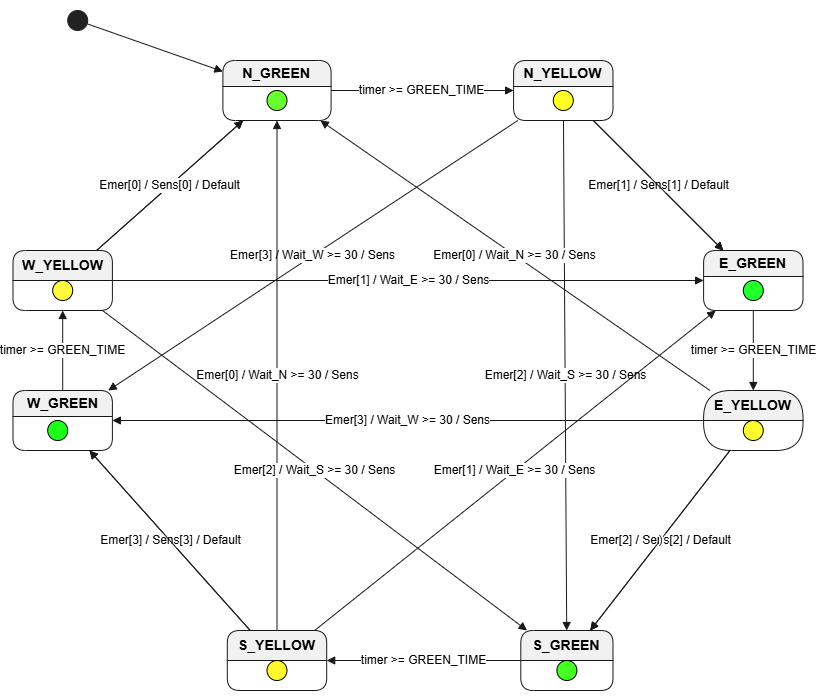

The diagram above was exported from draw.io. Its source (the exported page's mxGraphModel, read from the mxfile embedded in the PNG):
<mxGraphModel dx="1373" dy="749" grid="1" gridSize="10" guides="1" tooltips="1" connect="1" arrows="1" fold="1" page="1" pageScale="1" pageWidth="850" pageHeight="1100" math="0" shadow="0">
  <root>
    <mxCell id="0" />
    <mxCell id="1" parent="0" />
    <UserObject label="" plantUmlData="{&#10;  &quot;data&quot;: &quot;@startuml\nskinparam state {\n  BackgroundColor LightGreen\n  StartColor Green\n}\n\n[*] --&gt; N_GREEN\n\nN_GREEN --&gt; N_YELLOW : timer &gt;= GREEN_TIME\nN_YELLOW --&gt; E_GREEN : Emer[1] / Wait_E &gt;= 30 / Sens[1]\nN_YELLOW --&gt; S_GREEN : Emer[2] / Wait_S &gt;= 30 / Sens[2]\nN_YELLOW --&gt; W_GREEN : Emer[3] / Wait_W &gt;= 30 / Sens[3]\nN_YELLOW --&gt; E_GREEN : Default (Else)\n\nE_GREEN --&gt; E_YELLOW : timer &gt;= GREEN_TIME\nE_YELLOW --&gt; S_GREEN : Emer[2] / Wait_S &gt;= 30 / Sens[2]\nE_YELLOW --&gt; W_GREEN : Emer[3] / Wait_W &gt;= 30 / Sens[3]\nE_YELLOW --&gt; N_GREEN : Emer[0] / Wait_N &gt;= 30 / Sens[0]\nE_YELLOW --&gt; S_GREEN : Default (Else)\n\nS_GREEN --&gt; S_YELLOW : timer &gt;= GREEN_TIME\nS_YELLOW --&gt; W_GREEN : Emer[3] / Wait_W &gt;= 30 / Sens[3]\nS_YELLOW --&gt; N_GREEN : Emer[0] / Wait_N &gt;= 30 / Sens[0]\nS_YELLOW --&gt; E_GREEN : Emer[1] / Wait_E &gt;= 30 / Sens[1]\nS_YELLOW --&gt; W_GREEN : Default (Else)\n\nW_GREEN --&gt; W_YELLOW : timer &gt;= GREEN_TIME\nW_YELLOW --&gt; N_GREEN : Emer[0] / Wait_N &gt;= 30 / Sens[0]\nW_YELLOW --&gt; E_GREEN : Emer[1] / Wait_E &gt;= 30 / Sens[1]\nW_YELLOW --&gt; S_GREEN : Emer[2] / Wait_S &gt;= 30 / Sens[2]\nW_YELLOW --&gt; N_GREEN : Default (Else)\n@enduml&quot;,&#10;  &quot;config&quot;: null&#10;}" id="Ci_5nlEexoemjPXk-t_Y-1">
      <mxCell connectable="0" parent="1" style="group;transparentBounds=1;editIcon=1;lockedGroup=0;groupPadding=10;" vertex="1">
        <mxGeometry height="940" width="830" as="geometry" />
      </mxCell>
    </UserObject>
    <UserObject label="" plantUmlId="s_0" plantUmlBaseStyle="ellipse;fillColor=#222222;strokeColor=#222222;" plantUmlBaseValue="" id="Ci_5nlEexoemjPXk-t_Y-2">
      <mxCell parent="Ci_5nlEexoemjPXk-t_Y-1" style="ellipse;fillColor=#222222;strokeColor=#222222;" vertex="1">
        <mxGeometry height="20" width="20" x="84.7" y="20" as="geometry" />
      </mxCell>
    </UserObject>
    <UserObject label="N_GREEN" plantUmlId="s_1" plantUmlBaseStyle="swimlane;collapsible=0;startSize=26;whiteSpace=wrap;align=center;html=1;fontSize=14;rounded=1;absoluteArcSize=1;arcSize=25;fillColor=#F1F1F1;strokeColor=#181818;" plantUmlBaseValue="N_GREEN" id="Ci_5nlEexoemjPXk-t_Y-3">
      <mxCell parent="Ci_5nlEexoemjPXk-t_Y-1" style="swimlane;collapsible=0;startSize=26;whiteSpace=wrap;align=center;html=1;fontSize=14;rounded=1;absoluteArcSize=1;arcSize=25;fillColor=#F1F1F1;strokeColor=#181818;" vertex="1">
        <mxGeometry height="60" width="108.2" x="239.9" y="70" as="geometry" />
      </mxCell>
    </UserObject>
    <mxCell id="Ci_5nlEexoemjPXk-t_Y-43" parent="Ci_5nlEexoemjPXk-t_Y-3" style="ellipse;whiteSpace=wrap;html=1;shapeInside=1;aspect=fixed;fillColor=#68FF2E;" value="" vertex="1">
      <mxGeometry height="20" width="20" x="44.099999999999994" y="30" as="geometry" />
    </mxCell>
    <UserObject label="N_YELLOW" plantUmlId="s_2" plantUmlBaseStyle="swimlane;collapsible=0;startSize=26;whiteSpace=wrap;align=center;html=1;fontSize=14;rounded=1;absoluteArcSize=1;arcSize=25;fillColor=#F1F1F1;strokeColor=#181818;" plantUmlBaseValue="N_YELLOW" id="Ci_5nlEexoemjPXk-t_Y-4">
      <mxCell parent="Ci_5nlEexoemjPXk-t_Y-1" style="swimlane;collapsible=0;startSize=26;whiteSpace=wrap;align=center;html=1;fontSize=14;rounded=1;absoluteArcSize=1;arcSize=25;fillColor=#F1F1F1;strokeColor=#181818;" vertex="1">
        <mxGeometry height="60" width="99.4" x="530.6" y="70" as="geometry" />
      </mxCell>
    </UserObject>
    <mxCell id="Ci_5nlEexoemjPXk-t_Y-47" parent="Ci_5nlEexoemjPXk-t_Y-4" style="ellipse;whiteSpace=wrap;html=1;shapeInside=1;aspect=fixed;fillColor=#FFFF24;" value="" vertex="1">
      <mxGeometry height="20" width="20" x="39.69999999999993" y="30" as="geometry" />
    </mxCell>
    <UserObject label="E_GREEN" plantUmlId="s_3" plantUmlBaseStyle="swimlane;collapsible=0;startSize=26;whiteSpace=wrap;align=center;html=1;fontSize=14;rounded=1;absoluteArcSize=1;arcSize=25;fillColor=#F1F1F1;strokeColor=#181818;" plantUmlBaseValue="E_GREEN" id="Ci_5nlEexoemjPXk-t_Y-5">
      <mxCell parent="Ci_5nlEexoemjPXk-t_Y-1" style="swimlane;collapsible=0;startSize=26;whiteSpace=wrap;align=center;html=1;fontSize=14;rounded=1;absoluteArcSize=1;arcSize=25;fillColor=#F1F1F1;strokeColor=#181818;" vertex="1">
        <mxGeometry height="60" width="99.4" x="720.6" y="260" as="geometry" />
      </mxCell>
    </UserObject>
    <mxCell id="Ci_5nlEexoemjPXk-t_Y-44" parent="Ci_5nlEexoemjPXk-t_Y-5" style="ellipse;whiteSpace=wrap;html=1;shapeInside=1;aspect=fixed;fillColor=#22FF2A;" value="" vertex="1">
      <mxGeometry height="20" width="20" x="39.69999999999993" y="30" as="geometry" />
    </mxCell>
    <UserObject label="S_GREEN" plantUmlId="s_4" plantUmlBaseStyle="swimlane;collapsible=0;startSize=26;whiteSpace=wrap;align=center;html=1;fontSize=14;rounded=1;absoluteArcSize=1;arcSize=25;fillColor=#F1F1F1;strokeColor=#181818;" plantUmlBaseValue="S_GREEN" id="Ci_5nlEexoemjPXk-t_Y-6">
      <mxCell parent="Ci_5nlEexoemjPXk-t_Y-1" style="swimlane;collapsible=0;startSize=30;whiteSpace=wrap;align=center;html=1;fontSize=14;rounded=1;absoluteArcSize=1;arcSize=25;fillColor=#F1F1F1;strokeColor=#181818;" vertex="1">
        <mxGeometry height="60" width="92.2" x="537.8" y="640" as="geometry" />
      </mxCell>
    </UserObject>
    <mxCell id="Ci_5nlEexoemjPXk-t_Y-41" parent="Ci_5nlEexoemjPXk-t_Y-6" style="ellipse;whiteSpace=wrap;html=1;shapeInside=1;aspect=fixed;fillColor=#44FF24;" value="" vertex="1">
      <mxGeometry height="20" width="20" x="36.10000000000002" y="30" as="geometry" />
    </mxCell>
    <UserObject label="W_GREEN" plantUmlId="s_5" plantUmlBaseStyle="swimlane;collapsible=0;startSize=26;whiteSpace=wrap;align=center;html=1;fontSize=14;rounded=1;absoluteArcSize=1;arcSize=25;fillColor=#F1F1F1;strokeColor=#181818;" plantUmlBaseValue="W_GREEN" id="Ci_5nlEexoemjPXk-t_Y-7">
      <mxCell parent="Ci_5nlEexoemjPXk-t_Y-1" style="swimlane;collapsible=0;startSize=26;whiteSpace=wrap;align=center;html=1;fontSize=14;rounded=1;absoluteArcSize=1;arcSize=25;fillColor=#F1F1F1;strokeColor=#181818;" vertex="1">
        <mxGeometry height="60" width="99.4" x="30" y="400" as="geometry" />
      </mxCell>
    </UserObject>
    <mxCell id="Ci_5nlEexoemjPXk-t_Y-42" parent="Ci_5nlEexoemjPXk-t_Y-7" style="ellipse;whiteSpace=wrap;html=1;shapeInside=1;aspect=fixed;fillColor=#1DFF19;" value="" vertex="1">
      <mxGeometry height="20" width="20" x="34.7" y="30" as="geometry" />
    </mxCell>
    <UserObject label="E_YELLOW" plantUmlId="s_6" plantUmlBaseStyle="swimlane;collapsible=0;startSize=26;whiteSpace=wrap;align=center;html=1;fontSize=14;rounded=1;absoluteArcSize=1;arcSize=25;fillColor=#F1F1F1;strokeColor=#181818;" plantUmlBaseValue="E_YELLOW" id="Ci_5nlEexoemjPXk-t_Y-8">
      <mxCell parent="Ci_5nlEexoemjPXk-t_Y-1" style="swimlane;collapsible=0;startSize=30;whiteSpace=wrap;align=center;html=1;fontSize=14;rounded=1;absoluteArcSize=1;arcSize=55;fillColor=#F1F1F1;strokeColor=#181818;" vertex="1">
        <mxGeometry height="60" width="99.4" x="720.6" y="400" as="geometry" />
      </mxCell>
    </UserObject>
    <mxCell id="Ci_5nlEexoemjPXk-t_Y-53" parent="Ci_5nlEexoemjPXk-t_Y-8" style="ellipse;whiteSpace=wrap;html=1;shapeInside=1;aspect=fixed;fillColor=#FFF930;" value="" vertex="1">
      <mxGeometry height="20" width="20" x="39.69999999999993" y="30" as="geometry" />
    </mxCell>
    <UserObject label="S_YELLOW" plantUmlId="s_7" plantUmlBaseStyle="swimlane;collapsible=0;startSize=26;whiteSpace=wrap;align=center;html=1;fontSize=14;rounded=1;absoluteArcSize=1;arcSize=25;fillColor=#F1F1F1;strokeColor=#181818;" plantUmlBaseValue="S_YELLOW" id="Ci_5nlEexoemjPXk-t_Y-9">
      <mxCell parent="Ci_5nlEexoemjPXk-t_Y-1" style="swimlane;collapsible=0;startSize=30;whiteSpace=wrap;align=center;html=1;fontSize=14;rounded=1;absoluteArcSize=1;arcSize=25;fillColor=#F1F1F1;strokeColor=#181818;" vertex="1">
        <mxGeometry height="60" width="99.4" x="244.3" y="640" as="geometry" />
      </mxCell>
    </UserObject>
    <mxCell id="Ci_5nlEexoemjPXk-t_Y-50" parent="Ci_5nlEexoemjPXk-t_Y-9" style="ellipse;whiteSpace=wrap;html=1;shapeInside=1;aspect=fixed;fillColor=#FFF92C;" value="" vertex="1">
      <mxGeometry height="20" width="20" x="39.69999999999999" y="30" as="geometry" />
    </mxCell>
    <UserObject label="W_YELLOW" plantUmlId="s_8" plantUmlBaseStyle="swimlane;collapsible=0;startSize=26;whiteSpace=wrap;align=center;html=1;fontSize=14;rounded=1;absoluteArcSize=1;arcSize=25;fillColor=#F1F1F1;strokeColor=#181818;" plantUmlBaseValue="W_YELLOW" id="Ci_5nlEexoemjPXk-t_Y-10">
      <mxCell parent="Ci_5nlEexoemjPXk-t_Y-1" style="swimlane;collapsible=0;startSize=30;whiteSpace=wrap;align=center;html=1;fontSize=14;rounded=1;absoluteArcSize=1;arcSize=25;fillColor=#F1F1F1;strokeColor=#181818;" vertex="1">
        <mxGeometry height="60" width="99.4" x="30" y="260" as="geometry" />
      </mxCell>
    </UserObject>
    <mxCell id="Ci_5nlEexoemjPXk-t_Y-48" parent="Ci_5nlEexoemjPXk-t_Y-10" style="ellipse;whiteSpace=wrap;html=1;shapeInside=1;aspect=fixed;fillColor=#FFF940;" value="" vertex="1">
      <mxGeometry height="20" width="20" x="39.7" y="30" as="geometry" />
    </mxCell>
    <UserObject label="" plantUmlId="t_9" plantUmlBaseStyle="endArrow=block;endFill=1;strokeColor=#181818;fontColor=#000000;fontSize=12;html=1;rounded=0;labelBackgroundColor=#FFFFFF;" plantUmlBaseValue="" id="Ci_5nlEexoemjPXk-t_Y-11">
      <mxCell edge="1" parent="Ci_5nlEexoemjPXk-t_Y-1" source="Ci_5nlEexoemjPXk-t_Y-2" style="endArrow=block;endFill=1;strokeColor=#181818;fontColor=#000000;fontSize=12;html=1;rounded=0;labelBackgroundColor=#FFFFFF;" target="Ci_5nlEexoemjPXk-t_Y-3">
        <mxGeometry relative="1" as="geometry" />
      </mxCell>
    </UserObject>
    <UserObject label="timer &gt;= GREEN_TIME" plantUmlId="t_10" plantUmlBaseStyle="endArrow=block;endFill=1;strokeColor=#181818;fontColor=#000000;fontSize=12;html=1;rounded=0;labelBackgroundColor=#FFFFFF;" plantUmlBaseValue="timer &gt;= GREEN_TIME" id="Ci_5nlEexoemjPXk-t_Y-12">
      <mxCell edge="1" parent="Ci_5nlEexoemjPXk-t_Y-1" source="Ci_5nlEexoemjPXk-t_Y-3" style="endArrow=block;endFill=1;strokeColor=#181818;fontColor=#000000;fontSize=12;html=1;rounded=0;labelBackgroundColor=#FFFFFF;" target="Ci_5nlEexoemjPXk-t_Y-4">
        <mxGeometry relative="1" as="geometry" />
      </mxCell>
    </UserObject>
    <UserObject label="Emer[1] / Sens[1] / Default" plantUmlId="t_11" plantUmlBaseStyle="endArrow=block;endFill=1;strokeColor=#181818;fontColor=#000000;fontSize=12;html=1;rounded=0;labelBackgroundColor=#FFFFFF;" plantUmlBaseValue="Emer[1] / Wait_E &gt;= 30 / Sens" id="Ci_5nlEexoemjPXk-t_Y-13">
      <mxCell edge="1" parent="Ci_5nlEexoemjPXk-t_Y-1" source="Ci_5nlEexoemjPXk-t_Y-4" style="endArrow=block;endFill=1;strokeColor=#181818;fontColor=#000000;fontSize=12;html=1;rounded=0;labelBackgroundColor=#FFFFFF;" target="Ci_5nlEexoemjPXk-t_Y-5">
        <mxGeometry relative="1" as="geometry" />
      </mxCell>
    </UserObject>
    <UserObject label="Emer[2] / Wait_S &gt;= 30 / Sens" plantUmlId="t_12" plantUmlBaseStyle="endArrow=block;endFill=1;strokeColor=#181818;fontColor=#000000;fontSize=12;html=1;rounded=0;labelBackgroundColor=#FFFFFF;" plantUmlBaseValue="Emer[2] / Wait_S &gt;= 30 / Sens" id="Ci_5nlEexoemjPXk-t_Y-14">
      <mxCell edge="1" parent="Ci_5nlEexoemjPXk-t_Y-1" source="Ci_5nlEexoemjPXk-t_Y-4" style="endArrow=block;endFill=1;strokeColor=#181818;fontColor=#000000;fontSize=12;html=1;rounded=0;labelBackgroundColor=#FFFFFF;" target="Ci_5nlEexoemjPXk-t_Y-6">
        <mxGeometry relative="1" as="geometry" />
      </mxCell>
    </UserObject>
    <UserObject label="Emer[3] / Wait_W &gt;= 30 / Sens" plantUmlId="t_13" plantUmlBaseStyle="endArrow=block;endFill=1;strokeColor=#181818;fontColor=#000000;fontSize=12;html=1;rounded=0;labelBackgroundColor=#FFFFFF;" plantUmlBaseValue="Emer[3] / Wait_W &gt;= 30 / Sens" id="Ci_5nlEexoemjPXk-t_Y-15">
      <mxCell edge="1" parent="Ci_5nlEexoemjPXk-t_Y-1" source="Ci_5nlEexoemjPXk-t_Y-4" style="endArrow=block;endFill=1;strokeColor=#181818;fontColor=#000000;fontSize=12;html=1;rounded=0;labelBackgroundColor=#FFFFFF;" target="Ci_5nlEexoemjPXk-t_Y-7">
        <mxGeometry relative="1" as="geometry" />
      </mxCell>
    </UserObject>
    <UserObject label="" plantUmlId="t_14" plantUmlBaseStyle="endArrow=block;endFill=1;strokeColor=#181818;fontColor=#000000;fontSize=12;html=1;rounded=0;labelBackgroundColor=#FFFFFF;" plantUmlBaseValue="Default (Else)" id="Ci_5nlEexoemjPXk-t_Y-16">
      <mxCell edge="1" parent="Ci_5nlEexoemjPXk-t_Y-1" source="Ci_5nlEexoemjPXk-t_Y-4" style="endArrow=block;endFill=1;strokeColor=#181818;fontColor=#000000;fontSize=12;html=1;rounded=0;labelBackgroundColor=#FFFFFF;" target="Ci_5nlEexoemjPXk-t_Y-5">
        <mxGeometry relative="1" as="geometry" />
      </mxCell>
    </UserObject>
    <UserObject label="timer &gt;= GREEN_TIME" plantUmlId="t_15" plantUmlBaseStyle="endArrow=block;endFill=1;strokeColor=#181818;fontColor=#000000;fontSize=12;html=1;rounded=0;labelBackgroundColor=#FFFFFF;" plantUmlBaseValue="timer &gt;= GREEN_TIME" id="Ci_5nlEexoemjPXk-t_Y-17">
      <mxCell edge="1" parent="Ci_5nlEexoemjPXk-t_Y-1" source="Ci_5nlEexoemjPXk-t_Y-5" style="endArrow=block;endFill=1;strokeColor=#181818;fontColor=#000000;fontSize=12;html=1;rounded=0;labelBackgroundColor=#FFFFFF;" target="Ci_5nlEexoemjPXk-t_Y-8">
        <mxGeometry relative="1" as="geometry" />
      </mxCell>
    </UserObject>
    <UserObject label="Emer[2] / Sens[2] / Default" plantUmlId="t_16" plantUmlBaseStyle="endArrow=block;endFill=1;strokeColor=#181818;fontColor=#000000;fontSize=12;html=1;rounded=0;labelBackgroundColor=#FFFFFF;" plantUmlBaseValue="Emer[2] / Wait_S &gt;= 30 / Sens" id="Ci_5nlEexoemjPXk-t_Y-18">
      <mxCell edge="1" parent="Ci_5nlEexoemjPXk-t_Y-1" source="Ci_5nlEexoemjPXk-t_Y-8" style="endArrow=block;endFill=1;strokeColor=#181818;fontColor=#000000;fontSize=12;html=1;rounded=0;labelBackgroundColor=#FFFFFF;" target="Ci_5nlEexoemjPXk-t_Y-6">
        <mxGeometry relative="1" as="geometry" />
      </mxCell>
    </UserObject>
    <UserObject label="Emer[3] / Wait_W &gt;= 30 / Sens" plantUmlId="t_17" plantUmlBaseStyle="endArrow=block;endFill=1;strokeColor=#181818;fontColor=#000000;fontSize=12;html=1;rounded=0;labelBackgroundColor=#FFFFFF;" plantUmlBaseValue="Emer[3] / Wait_W &gt;= 30 / Sens" id="Ci_5nlEexoemjPXk-t_Y-19">
      <mxCell edge="1" parent="Ci_5nlEexoemjPXk-t_Y-1" source="Ci_5nlEexoemjPXk-t_Y-8" style="endArrow=block;endFill=1;strokeColor=#181818;fontColor=#000000;fontSize=12;html=1;rounded=0;labelBackgroundColor=#FFFFFF;" target="Ci_5nlEexoemjPXk-t_Y-7">
        <mxGeometry relative="1" as="geometry">
          <Array as="points" />
        </mxGeometry>
      </mxCell>
    </UserObject>
    <UserObject label="Emer[0] / Wait_N &gt;= 30 / Sens" plantUmlId="t_18" plantUmlBaseStyle="endArrow=block;endFill=1;strokeColor=#181818;fontColor=#000000;fontSize=12;html=1;rounded=0;labelBackgroundColor=#FFFFFF;" plantUmlBaseValue="Emer[0] / Wait_N &gt;= 30 / Sens" id="Ci_5nlEexoemjPXk-t_Y-20">
      <mxCell edge="1" parent="Ci_5nlEexoemjPXk-t_Y-1" source="Ci_5nlEexoemjPXk-t_Y-8" style="endArrow=block;endFill=1;strokeColor=#181818;fontColor=#000000;fontSize=12;html=1;rounded=0;labelBackgroundColor=#FFFFFF;" target="Ci_5nlEexoemjPXk-t_Y-3">
        <mxGeometry relative="1" as="geometry" />
      </mxCell>
    </UserObject>
    <UserObject label=")" plantUmlId="t_19" plantUmlBaseStyle="endArrow=block;endFill=1;strokeColor=#181818;fontColor=#000000;fontSize=12;html=1;rounded=0;labelBackgroundColor=#FFFFFF;" plantUmlBaseValue="Default (Else)" id="Ci_5nlEexoemjPXk-t_Y-21">
      <mxCell edge="1" parent="Ci_5nlEexoemjPXk-t_Y-1" source="Ci_5nlEexoemjPXk-t_Y-8" style="endArrow=block;endFill=1;strokeColor=#181818;fontColor=#000000;fontSize=12;html=1;rounded=0;labelBackgroundColor=#FFFFFF;" target="Ci_5nlEexoemjPXk-t_Y-6">
        <mxGeometry relative="1" as="geometry" />
      </mxCell>
    </UserObject>
    <UserObject label="timer &gt;= GREEN_TIME" plantUmlId="t_20" plantUmlBaseStyle="endArrow=block;endFill=1;strokeColor=#181818;fontColor=#000000;fontSize=12;html=1;rounded=0;labelBackgroundColor=#FFFFFF;" plantUmlBaseValue="timer &gt;= GREEN_TIME" id="Ci_5nlEexoemjPXk-t_Y-22">
      <mxCell edge="1" parent="Ci_5nlEexoemjPXk-t_Y-1" source="Ci_5nlEexoemjPXk-t_Y-6" style="endArrow=block;endFill=1;strokeColor=#181818;fontColor=#000000;fontSize=12;html=1;rounded=0;labelBackgroundColor=#FFFFFF;" target="Ci_5nlEexoemjPXk-t_Y-9">
        <mxGeometry relative="1" as="geometry" />
      </mxCell>
    </UserObject>
    <UserObject label="Emer[3] / Sens[3] / Default" plantUmlId="t_21" plantUmlBaseStyle="endArrow=block;endFill=1;strokeColor=#181818;fontColor=#000000;fontSize=12;html=1;rounded=0;labelBackgroundColor=#FFFFFF;" plantUmlBaseValue="Emer[3] / Wait_W &gt;= 30 / Sens" id="Ci_5nlEexoemjPXk-t_Y-23">
      <mxCell edge="1" parent="Ci_5nlEexoemjPXk-t_Y-1" source="Ci_5nlEexoemjPXk-t_Y-9" style="endArrow=block;endFill=1;strokeColor=#181818;fontColor=#000000;fontSize=12;html=1;rounded=0;labelBackgroundColor=#FFFFFF;" target="Ci_5nlEexoemjPXk-t_Y-7">
        <mxGeometry relative="1" as="geometry" />
      </mxCell>
    </UserObject>
    <UserObject label="Emer[0] / Wait_N &gt;= 30 / Sens" plantUmlId="t_22" plantUmlBaseStyle="endArrow=block;endFill=1;strokeColor=#181818;fontColor=#000000;fontSize=12;html=1;rounded=0;labelBackgroundColor=#FFFFFF;" plantUmlBaseValue="Emer[0] / Wait_N &gt;= 30 / Sens" id="Ci_5nlEexoemjPXk-t_Y-24">
      <mxCell edge="1" parent="Ci_5nlEexoemjPXk-t_Y-1" source="Ci_5nlEexoemjPXk-t_Y-9" style="endArrow=block;endFill=1;strokeColor=#181818;fontColor=#000000;fontSize=12;html=1;rounded=0;labelBackgroundColor=#FFFFFF;" target="Ci_5nlEexoemjPXk-t_Y-3">
        <mxGeometry relative="1" as="geometry" />
      </mxCell>
    </UserObject>
    <UserObject label="Emer[1] / Wait_E &gt;= 30 / Sens" plantUmlId="t_23" plantUmlBaseStyle="endArrow=block;endFill=1;strokeColor=#181818;fontColor=#000000;fontSize=12;html=1;rounded=0;labelBackgroundColor=#FFFFFF;" plantUmlBaseValue="Emer[1] / Wait_E &gt;= 30 / Sens" id="Ci_5nlEexoemjPXk-t_Y-25">
      <mxCell edge="1" parent="Ci_5nlEexoemjPXk-t_Y-1" source="Ci_5nlEexoemjPXk-t_Y-9" style="endArrow=block;endFill=1;strokeColor=#181818;fontColor=#000000;fontSize=12;html=1;rounded=0;labelBackgroundColor=#FFFFFF;" target="Ci_5nlEexoemjPXk-t_Y-5">
        <mxGeometry relative="1" as="geometry" />
      </mxCell>
    </UserObject>
    <UserObject label="" plantUmlId="t_24" plantUmlBaseStyle="endArrow=block;endFill=1;strokeColor=#181818;fontColor=#000000;fontSize=12;html=1;rounded=0;labelBackgroundColor=#FFFFFF;" plantUmlBaseValue="Default (Else)" id="Ci_5nlEexoemjPXk-t_Y-26">
      <mxCell edge="1" parent="Ci_5nlEexoemjPXk-t_Y-1" source="Ci_5nlEexoemjPXk-t_Y-9" style="endArrow=block;endFill=1;strokeColor=#181818;fontColor=#000000;fontSize=12;html=1;rounded=0;labelBackgroundColor=#FFFFFF;" target="Ci_5nlEexoemjPXk-t_Y-7">
        <mxGeometry relative="1" as="geometry" />
      </mxCell>
    </UserObject>
    <UserObject label="timer &gt;= GREEN_TIME" plantUmlId="t_25" plantUmlBaseStyle="endArrow=block;endFill=1;strokeColor=#181818;fontColor=#000000;fontSize=12;html=1;rounded=0;labelBackgroundColor=#FFFFFF;" plantUmlBaseValue="timer &gt;= GREEN_TIME" id="Ci_5nlEexoemjPXk-t_Y-27">
      <mxCell edge="1" parent="Ci_5nlEexoemjPXk-t_Y-1" source="Ci_5nlEexoemjPXk-t_Y-7" style="endArrow=block;endFill=1;strokeColor=#181818;fontColor=#000000;fontSize=12;html=1;rounded=0;labelBackgroundColor=#FFFFFF;" target="Ci_5nlEexoemjPXk-t_Y-10">
        <mxGeometry relative="1" as="geometry" />
      </mxCell>
    </UserObject>
    <UserObject label="" plantUmlId="t_26" plantUmlBaseStyle="endArrow=block;endFill=1;strokeColor=#181818;fontColor=#000000;fontSize=12;html=1;rounded=0;labelBackgroundColor=#FFFFFF;" plantUmlBaseValue="Emer[0] / Wait_N &gt;= 30 / Sens" id="Ci_5nlEexoemjPXk-t_Y-28">
      <mxCell edge="1" parent="Ci_5nlEexoemjPXk-t_Y-1" source="Ci_5nlEexoemjPXk-t_Y-10" style="endArrow=block;endFill=1;strokeColor=#181818;fontColor=#000000;fontSize=12;html=1;rounded=0;labelBackgroundColor=#FFFFFF;" target="Ci_5nlEexoemjPXk-t_Y-3">
        <mxGeometry relative="1" as="geometry" />
      </mxCell>
    </UserObject>
    <UserObject label="Emer[1] / Wait_E &gt;= 30 / Sens" plantUmlId="t_27" plantUmlBaseStyle="endArrow=block;endFill=1;strokeColor=#181818;fontColor=#000000;fontSize=12;html=1;rounded=0;labelBackgroundColor=#FFFFFF;" plantUmlBaseValue="Emer[1] / Wait_E &gt;= 30 / Sens" id="Ci_5nlEexoemjPXk-t_Y-29">
      <mxCell edge="1" parent="Ci_5nlEexoemjPXk-t_Y-1" source="Ci_5nlEexoemjPXk-t_Y-10" style="endArrow=block;endFill=1;strokeColor=#181818;fontColor=#000000;fontSize=12;html=1;rounded=0;labelBackgroundColor=#FFFFFF;" target="Ci_5nlEexoemjPXk-t_Y-5">
        <mxGeometry relative="1" as="geometry" />
      </mxCell>
    </UserObject>
    <UserObject label="Emer[2] / Wait_S &gt;= 30 / Sens" plantUmlId="t_28" plantUmlBaseStyle="endArrow=block;endFill=1;strokeColor=#181818;fontColor=#000000;fontSize=12;html=1;rounded=0;labelBackgroundColor=#FFFFFF;" plantUmlBaseValue="Emer[2] / Wait_S &gt;= 30 / Sens" id="Ci_5nlEexoemjPXk-t_Y-30">
      <mxCell edge="1" parent="Ci_5nlEexoemjPXk-t_Y-1" source="Ci_5nlEexoemjPXk-t_Y-10" style="endArrow=block;endFill=1;strokeColor=#181818;fontColor=#000000;fontSize=12;html=1;rounded=0;labelBackgroundColor=#FFFFFF;" target="Ci_5nlEexoemjPXk-t_Y-6">
        <mxGeometry relative="1" as="geometry" />
      </mxCell>
    </UserObject>
    <UserObject label="Emer[0] / Sens[0] / Default" plantUmlId="t_29" plantUmlBaseStyle="endArrow=block;endFill=1;strokeColor=#181818;fontColor=#000000;fontSize=12;html=1;rounded=0;labelBackgroundColor=#FFFFFF;" plantUmlBaseValue="Default (Else)" id="Ci_5nlEexoemjPXk-t_Y-31">
      <mxCell edge="1" parent="Ci_5nlEexoemjPXk-t_Y-1" source="Ci_5nlEexoemjPXk-t_Y-10" style="endArrow=block;endFill=1;strokeColor=#181818;fontColor=#000000;fontSize=12;html=1;rounded=0;labelBackgroundColor=#FFFFFF;" target="Ci_5nlEexoemjPXk-t_Y-3">
        <mxGeometry relative="1" as="geometry" />
      </mxCell>
    </UserObject>
  </root>
</mxGraphModel>